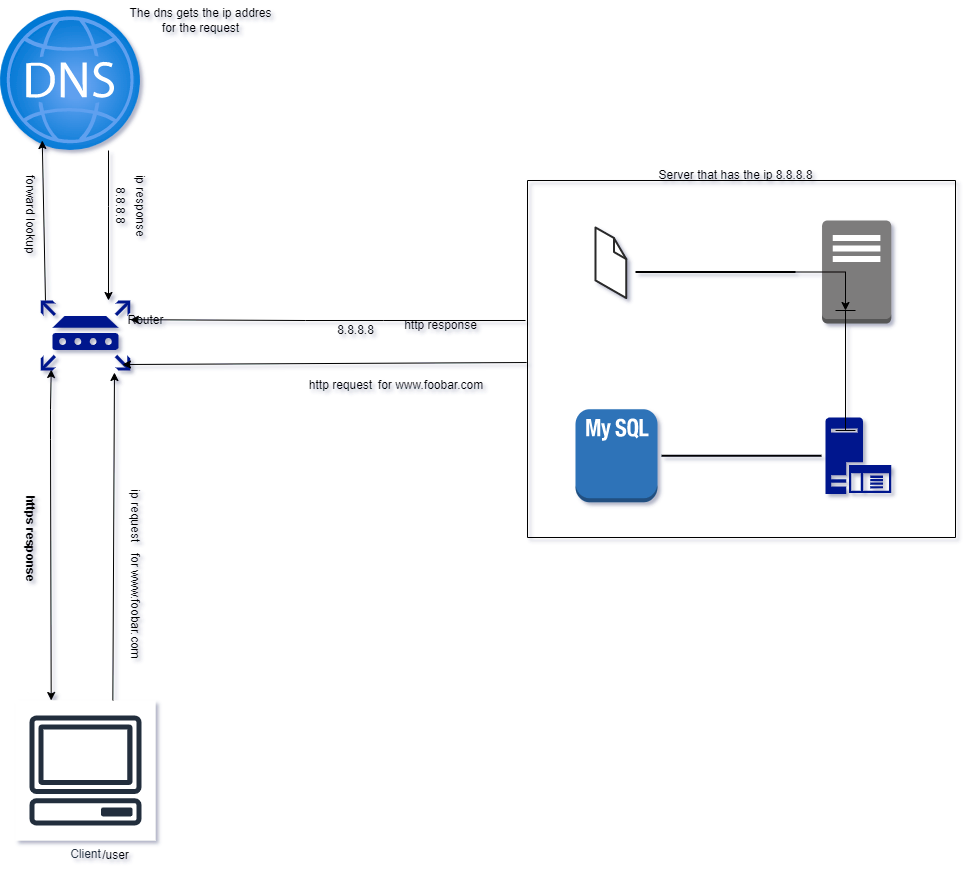

The diagram above was exported from draw.io. Its source (the exported page's mxGraphModel, read from the mxfile embedded in the PNG):
<mxGraphModel dx="1422" dy="2016" grid="0" gridSize="10" guides="1" tooltips="1" connect="1" arrows="1" fold="1" page="1" pageScale="1" pageWidth="850" pageHeight="1100" background="#ffffff" math="0" shadow="1">
  <root>
    <mxCell id="0" />
    <mxCell id="1" parent="0" />
    <mxCell id="7kSwesrSqB3QoilB5hbw-143" value="Untitled Layer" parent="0" />
    <mxCell id="7kSwesrSqB3QoilB5hbw-144" value="" style="aspect=fixed;html=1;points=[];align=center;image;fontSize=12;image=img/lib/azure2/networking/DNS_Zones.svg;" parent="7kSwesrSqB3QoilB5hbw-143" vertex="1">
      <mxGeometry x="232" y="-140" width="140" height="140" as="geometry" />
    </mxCell>
    <mxCell id="7kSwesrSqB3QoilB5hbw-145" value="" style="endArrow=classic;startArrow=classic;html=1;rounded=0;exitX=0.255;exitY=0;exitDx=0;exitDy=0;exitPerimeter=0;" parent="7kSwesrSqB3QoilB5hbw-143" source="7kSwesrSqB3QoilB5hbw-146" edge="1">
      <mxGeometry width="50" height="50" relative="1" as="geometry">
        <mxPoint x="287" y="540" as="sourcePoint" />
        <mxPoint x="282.727272727273" y="219" as="targetPoint" />
        <Array as="points">
          <mxPoint x="282" y="289" />
          <mxPoint x="282" y="259" />
        </Array>
      </mxGeometry>
    </mxCell>
    <mxCell id="7kSwesrSqB3QoilB5hbw-146" value="Client" style="sketch=0;outlineConnect=0;fontColor=#232F3E;gradientColor=none;strokeColor=#232F3E;fillColor=#ffffff;dashed=0;verticalLabelPosition=bottom;verticalAlign=top;align=center;html=1;fontSize=12;fontStyle=0;aspect=fixed;shape=mxgraph.aws4.resourceIcon;resIcon=mxgraph.aws4.client;" parent="7kSwesrSqB3QoilB5hbw-143" vertex="1">
      <mxGeometry x="247" y="550" width="140" height="140" as="geometry" />
    </mxCell>
    <mxCell id="7kSwesrSqB3QoilB5hbw-147" value="&lt;p style=&quot;line-height: 140%;&quot;&gt;8.8.8.8&lt;/p&gt;" style="text;html=1;align=center;verticalAlign=middle;resizable=0;points=[];autosize=1;strokeColor=none;fillColor=none;rotation=90;" parent="7kSwesrSqB3QoilB5hbw-143" vertex="1">
      <mxGeometry x="322" y="30" width="60" height="50" as="geometry" />
    </mxCell>
    <mxCell id="7kSwesrSqB3QoilB5hbw-148" value="&lt;p style=&quot;line-height: 140%;&quot;&gt;&lt;b&gt;https response&lt;/b&gt;&lt;br&gt;&lt;/p&gt;" style="text;html=1;align=center;verticalAlign=middle;resizable=0;points=[];autosize=1;strokeColor=none;fillColor=none;rotation=90;" parent="7kSwesrSqB3QoilB5hbw-143" vertex="1">
      <mxGeometry x="207" y="363" width="110" height="50" as="geometry" />
    </mxCell>
    <mxCell id="7kSwesrSqB3QoilB5hbw-149" value="/user&lt;br&gt;" style="text;html=1;align=center;verticalAlign=middle;resizable=0;points=[];autosize=1;strokeColor=none;fillColor=none;" parent="7kSwesrSqB3QoilB5hbw-143" vertex="1">
      <mxGeometry x="322" y="690" width="50" height="30" as="geometry" />
    </mxCell>
    <mxCell id="7kSwesrSqB3QoilB5hbw-150" value="" style="sketch=0;aspect=fixed;pointerEvents=1;shadow=0;dashed=0;html=1;strokeColor=none;labelPosition=center;verticalLabelPosition=bottom;verticalAlign=top;align=center;fillColor=#00188D;shape=mxgraph.mscae.enterprise.router" parent="7kSwesrSqB3QoilB5hbw-143" vertex="1">
      <mxGeometry x="272.13" y="150" width="89.74" height="70" as="geometry" />
    </mxCell>
    <mxCell id="7kSwesrSqB3QoilB5hbw-151" value="" style="endArrow=classic;html=1;rounded=0;entryX=0.522;entryY=1.029;entryDx=0;entryDy=0;entryPerimeter=0;" parent="7kSwesrSqB3QoilB5hbw-143" edge="1">
      <mxGeometry width="50" height="50" relative="1" as="geometry">
        <mxPoint x="344.34726135135816" y="550" as="sourcePoint" />
        <mxPoint x="345.9742799999999" y="222.0300000000002" as="targetPoint" />
      </mxGeometry>
    </mxCell>
    <mxCell id="7kSwesrSqB3QoilB5hbw-152" value="Router" style="text;html=1;align=center;verticalAlign=middle;resizable=0;points=[];autosize=1;strokeColor=none;fillColor=none;" parent="7kSwesrSqB3QoilB5hbw-143" vertex="1">
      <mxGeometry x="347" y="155" width="60" height="30" as="geometry" />
    </mxCell>
    <mxCell id="7kSwesrSqB3QoilB5hbw-153" value="ip request" style="text;html=1;align=center;verticalAlign=middle;resizable=0;points=[];autosize=1;strokeColor=none;fillColor=none;rotation=90;" parent="7kSwesrSqB3QoilB5hbw-143" vertex="1">
      <mxGeometry x="327" y="350" width="80" height="30" as="geometry" />
    </mxCell>
    <mxCell id="7kSwesrSqB3QoilB5hbw-154" value="" style="endArrow=classic;html=1;rounded=0;" parent="7kSwesrSqB3QoilB5hbw-143" edge="1">
      <mxGeometry width="50" height="50" relative="1" as="geometry">
        <mxPoint x="340" y="4.547473508864641e-13" as="sourcePoint" />
        <mxPoint x="340" y="150.00000000000045" as="targetPoint" />
        <Array as="points">
          <mxPoint x="340" y="56" />
        </Array>
      </mxGeometry>
    </mxCell>
    <mxCell id="7kSwesrSqB3QoilB5hbw-155" value="ip response" style="text;html=1;align=center;verticalAlign=middle;resizable=0;points=[];autosize=1;strokeColor=none;fillColor=none;rotation=90;" parent="7kSwesrSqB3QoilB5hbw-143" vertex="1">
      <mxGeometry x="327" y="40" width="90" height="30" as="geometry" />
    </mxCell>
    <mxCell id="7kSwesrSqB3QoilB5hbw-156" value="The dns gets the ip addres &lt;br&gt;for the request" style="text;html=1;align=center;verticalAlign=middle;resizable=0;points=[];autosize=1;strokeColor=none;fillColor=none;" parent="7kSwesrSqB3QoilB5hbw-143" vertex="1">
      <mxGeometry x="347" y="-150" width="170" height="40" as="geometry" />
    </mxCell>
    <mxCell id="7kSwesrSqB3QoilB5hbw-157" value="" style="endArrow=classic;html=1;rounded=0;entryX=0.522;entryY=1.029;entryDx=0;entryDy=0;entryPerimeter=0;exitX=0.054;exitY=0;exitDx=0;exitDy=0;exitPerimeter=0;" parent="7kSwesrSqB3QoilB5hbw-143" source="7kSwesrSqB3QoilB5hbw-150" edge="1">
      <mxGeometry width="50" height="50" relative="1" as="geometry">
        <mxPoint x="272.12726135135813" y="317.97" as="sourcePoint" />
        <mxPoint x="273.7542800000001" y="-9.999999999999545" as="targetPoint" />
      </mxGeometry>
    </mxCell>
    <mxCell id="7kSwesrSqB3QoilB5hbw-158" value="forward lookup&amp;nbsp;" style="text;html=1;align=center;verticalAlign=middle;resizable=0;points=[];autosize=1;strokeColor=none;fillColor=none;rotation=90;" parent="7kSwesrSqB3QoilB5hbw-143" vertex="1">
      <mxGeometry x="207" y="50" width="110" height="30" as="geometry" />
    </mxCell>
    <mxCell id="7kSwesrSqB3QoilB5hbw-159" value="" style="swimlane;startSize=0;" parent="7kSwesrSqB3QoilB5hbw-143" vertex="1">
      <mxGeometry x="759" y="30" width="428" height="357" as="geometry" />
    </mxCell>
    <mxCell id="7kSwesrSqB3QoilB5hbw-160" value="" style="outlineConnect=0;dashed=0;verticalLabelPosition=bottom;verticalAlign=top;align=center;html=1;shape=mxgraph.aws3.mysql_db_instance_2;fillColor=#2E73B8;gradientColor=none;" parent="7kSwesrSqB3QoilB5hbw-159" vertex="1">
      <mxGeometry x="48" y="228.75" width="82" height="93" as="geometry" />
    </mxCell>
    <mxCell id="7kSwesrSqB3QoilB5hbw-161" value="" style="sketch=0;aspect=fixed;pointerEvents=1;shadow=0;dashed=0;html=1;strokeColor=none;labelPosition=center;verticalLabelPosition=bottom;verticalAlign=top;align=center;fillColor=#00188D;shape=mxgraph.mscae.enterprise.application_server" parent="7kSwesrSqB3QoilB5hbw-159" vertex="1">
      <mxGeometry x="298" y="237" width="65.79" height="76.5" as="geometry" />
    </mxCell>
    <mxCell id="7kSwesrSqB3QoilB5hbw-162" value="" style="outlineConnect=0;dashed=0;verticalLabelPosition=bottom;verticalAlign=top;align=center;html=1;shape=mxgraph.aws3.traditional_server;fillColor=#7D7C7C;gradientColor=none;" parent="7kSwesrSqB3QoilB5hbw-159" vertex="1">
      <mxGeometry x="294.54" y="40" width="69.25" height="103" as="geometry" />
    </mxCell>
    <mxCell id="7kSwesrSqB3QoilB5hbw-163" value="" style="verticalLabelPosition=bottom;html=1;verticalAlign=top;strokeWidth=1;align=center;outlineConnect=0;dashed=0;outlineConnect=0;shape=mxgraph.aws3d.file;aspect=fixed;strokeColor=#292929;" parent="7kSwesrSqB3QoilB5hbw-159" vertex="1">
      <mxGeometry x="68" y="47" width="30.8" height="70.6" as="geometry" />
    </mxCell>
    <mxCell id="7kSwesrSqB3QoilB5hbw-164" value="" style="line;strokeWidth=2;html=1;" parent="7kSwesrSqB3QoilB5hbw-159" vertex="1">
      <mxGeometry x="134" y="270.25" width="160" height="10" as="geometry" />
    </mxCell>
    <mxCell id="7kSwesrSqB3QoilB5hbw-165" value="" style="shape=crossbar;whiteSpace=wrap;html=1;rounded=1;direction=south;" parent="7kSwesrSqB3QoilB5hbw-159" vertex="1">
      <mxGeometry x="308" y="130" width="20" height="120" as="geometry" />
    </mxCell>
    <mxCell id="7kSwesrSqB3QoilB5hbw-166" value="" style="edgeStyle=orthogonalEdgeStyle;rounded=0;orthogonalLoop=1;jettySize=auto;html=1;" parent="7kSwesrSqB3QoilB5hbw-159" source="7kSwesrSqB3QoilB5hbw-167" target="7kSwesrSqB3QoilB5hbw-165" edge="1">
      <mxGeometry relative="1" as="geometry" />
    </mxCell>
    <mxCell id="7kSwesrSqB3QoilB5hbw-167" value="" style="line;strokeWidth=2;html=1;" parent="7kSwesrSqB3QoilB5hbw-159" vertex="1">
      <mxGeometry x="108" y="86.5" width="160" height="10" as="geometry" />
    </mxCell>
    <mxCell id="7kSwesrSqB3QoilB5hbw-168" value="Server that has the ip 8.8.8.8" style="text;html=1;align=center;verticalAlign=middle;resizable=0;points=[];autosize=1;strokeColor=none;fillColor=none;" parent="7kSwesrSqB3QoilB5hbw-143" vertex="1">
      <mxGeometry x="877" y="10" width="180" height="30" as="geometry" />
    </mxCell>
    <mxCell id="7kSwesrSqB3QoilB5hbw-169" value="&lt;p style=&quot;line-height: 140%;&quot;&gt;8.8.8.8&lt;/p&gt;" style="text;html=1;align=center;verticalAlign=middle;resizable=0;points=[];autosize=1;strokeColor=none;fillColor=none;rotation=0;" parent="7kSwesrSqB3QoilB5hbw-143" vertex="1">
      <mxGeometry x="557" y="155" width="60" height="50" as="geometry" />
    </mxCell>
    <mxCell id="7kSwesrSqB3QoilB5hbw-170" value="" style="endArrow=classic;html=1;rounded=0;" parent="7kSwesrSqB3QoilB5hbw-143" edge="1">
      <mxGeometry width="50" height="50" relative="1" as="geometry">
        <mxPoint x="757" y="170.00000000000045" as="sourcePoint" />
        <mxPoint x="361.8699999999999" y="169.2039545454545" as="targetPoint" />
        <Array as="points">
          <mxPoint x="615" y="170" />
          <mxPoint x="537" y="170" />
        </Array>
      </mxGeometry>
    </mxCell>
    <mxCell id="7kSwesrSqB3QoilB5hbw-171" value="http response" style="text;html=1;align=center;verticalAlign=middle;resizable=0;points=[];autosize=1;strokeColor=none;fillColor=none;rotation=0;" parent="7kSwesrSqB3QoilB5hbw-143" vertex="1">
      <mxGeometry x="622" y="160" width="100" height="30" as="geometry" />
    </mxCell>
    <mxCell id="7kSwesrSqB3QoilB5hbw-172" value="for www.foobar.com" style="text;html=1;align=center;verticalAlign=middle;resizable=0;points=[];autosize=1;strokeColor=none;fillColor=none;rotation=90;" parent="7kSwesrSqB3QoilB5hbw-143" vertex="1">
      <mxGeometry x="302" y="440" width="130" height="30" as="geometry" />
    </mxCell>
    <mxCell id="7kSwesrSqB3QoilB5hbw-173" value="" style="endArrow=classic;html=1;rounded=0;entryX=0.912;entryY=1.086;entryDx=0;entryDy=0;entryPerimeter=0;exitX=-0.002;exitY=0.339;exitDx=0;exitDy=0;exitPerimeter=0;" parent="7kSwesrSqB3QoilB5hbw-143" edge="1">
      <mxGeometry width="50" height="50" relative="1" as="geometry">
        <mxPoint x="758.1440000000002" y="212.02300000000014" as="sourcePoint" />
        <mxPoint x="353.97288000000026" y="214.01999999999998" as="targetPoint" />
      </mxGeometry>
    </mxCell>
    <mxCell id="7kSwesrSqB3QoilB5hbw-174" value="http request" style="text;html=1;align=center;verticalAlign=middle;resizable=0;points=[];autosize=1;strokeColor=none;fillColor=none;rotation=0;" parent="7kSwesrSqB3QoilB5hbw-143" vertex="1">
      <mxGeometry x="527" y="220" width="90" height="30" as="geometry" />
    </mxCell>
    <mxCell id="7kSwesrSqB3QoilB5hbw-175" value="for www.foobar.com" style="text;html=1;align=center;verticalAlign=middle;resizable=0;points=[];autosize=1;strokeColor=none;fillColor=none;rotation=0;" parent="7kSwesrSqB3QoilB5hbw-143" vertex="1">
      <mxGeometry x="597" y="220" width="130" height="30" as="geometry" />
    </mxCell>
  </root>
</mxGraphModel>